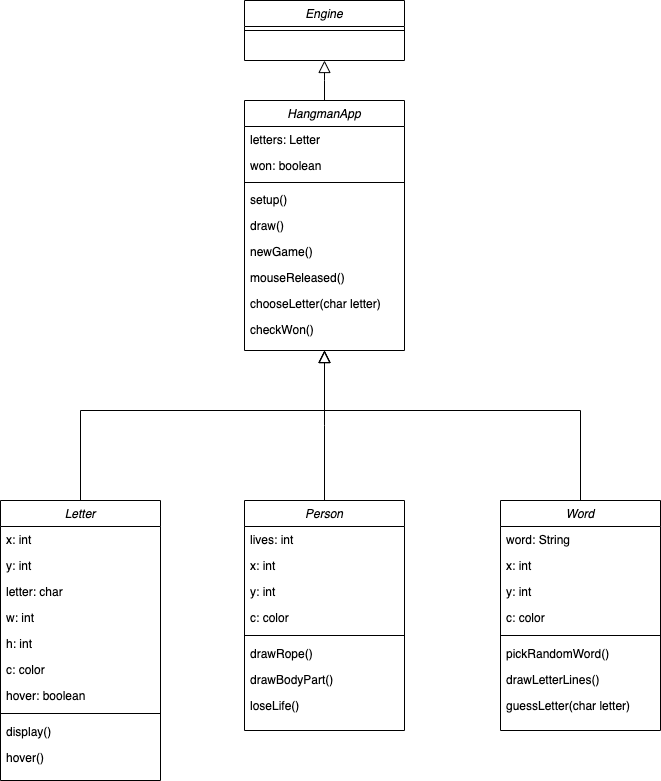

The diagram above was exported from draw.io. Its source (the exported page's mxGraphModel, read from the mxfile embedded in the PNG):
<mxGraphModel dx="922" dy="582" grid="1" gridSize="10" guides="1" tooltips="1" connect="1" arrows="1" fold="1" page="1" pageScale="1" pageWidth="827" pageHeight="1169" math="0" shadow="0">
  <root>
    <mxCell id="WIyWlLk6GJQsqaUBKTNV-0" />
    <mxCell id="WIyWlLk6GJQsqaUBKTNV-1" parent="WIyWlLk6GJQsqaUBKTNV-0" />
    <mxCell id="zkfFHV4jXpPFQw0GAbJ--0" value="HangmanApp" style="swimlane;fontStyle=2;align=center;verticalAlign=top;childLayout=stackLayout;horizontal=1;startSize=26;horizontalStack=0;resizeParent=1;resizeLast=0;collapsible=1;marginBottom=0;rounded=0;shadow=0;strokeWidth=1;" parent="WIyWlLk6GJQsqaUBKTNV-1" vertex="1">
      <mxGeometry x="344" y="150" width="160" height="250" as="geometry">
        <mxRectangle x="230" y="140" width="160" height="26" as="alternateBounds" />
      </mxGeometry>
    </mxCell>
    <mxCell id="zkfFHV4jXpPFQw0GAbJ--1" value="letters: Letter" style="text;align=left;verticalAlign=top;spacingLeft=4;spacingRight=4;overflow=hidden;rotatable=0;points=[[0,0.5],[1,0.5]];portConstraint=eastwest;" parent="zkfFHV4jXpPFQw0GAbJ--0" vertex="1">
      <mxGeometry y="26" width="160" height="26" as="geometry" />
    </mxCell>
    <mxCell id="c5Peuf2BnmfdVeFoVzd4-40" value="won: boolean" style="text;align=left;verticalAlign=top;spacingLeft=4;spacingRight=4;overflow=hidden;rotatable=0;points=[[0,0.5],[1,0.5]];portConstraint=eastwest;" parent="zkfFHV4jXpPFQw0GAbJ--0" vertex="1">
      <mxGeometry y="52" width="160" height="26" as="geometry" />
    </mxCell>
    <mxCell id="zkfFHV4jXpPFQw0GAbJ--4" value="" style="line;html=1;strokeWidth=1;align=left;verticalAlign=middle;spacingTop=-1;spacingLeft=3;spacingRight=3;rotatable=0;labelPosition=right;points=[];portConstraint=eastwest;" parent="zkfFHV4jXpPFQw0GAbJ--0" vertex="1">
      <mxGeometry y="78" width="160" height="8" as="geometry" />
    </mxCell>
    <mxCell id="zkfFHV4jXpPFQw0GAbJ--5" value="setup()" style="text;align=left;verticalAlign=top;spacingLeft=4;spacingRight=4;overflow=hidden;rotatable=0;points=[[0,0.5],[1,0.5]];portConstraint=eastwest;" parent="zkfFHV4jXpPFQw0GAbJ--0" vertex="1">
      <mxGeometry y="86" width="160" height="26" as="geometry" />
    </mxCell>
    <mxCell id="c5Peuf2BnmfdVeFoVzd4-30" value="draw()" style="text;align=left;verticalAlign=top;spacingLeft=4;spacingRight=4;overflow=hidden;rotatable=0;points=[[0,0.5],[1,0.5]];portConstraint=eastwest;" parent="zkfFHV4jXpPFQw0GAbJ--0" vertex="1">
      <mxGeometry y="112" width="160" height="26" as="geometry" />
    </mxCell>
    <mxCell id="c5Peuf2BnmfdVeFoVzd4-31" value="newGame()" style="text;align=left;verticalAlign=top;spacingLeft=4;spacingRight=4;overflow=hidden;rotatable=0;points=[[0,0.5],[1,0.5]];portConstraint=eastwest;" parent="zkfFHV4jXpPFQw0GAbJ--0" vertex="1">
      <mxGeometry y="138" width="160" height="26" as="geometry" />
    </mxCell>
    <mxCell id="m6P1TQ3DJWFEtI60VJ16-0" value="mouseReleased()" style="text;align=left;verticalAlign=top;spacingLeft=4;spacingRight=4;overflow=hidden;rotatable=0;points=[[0,0.5],[1,0.5]];portConstraint=eastwest;" vertex="1" parent="zkfFHV4jXpPFQw0GAbJ--0">
      <mxGeometry y="164" width="160" height="26" as="geometry" />
    </mxCell>
    <mxCell id="m6P1TQ3DJWFEtI60VJ16-1" value="chooseLetter(char letter)" style="text;align=left;verticalAlign=top;spacingLeft=4;spacingRight=4;overflow=hidden;rotatable=0;points=[[0,0.5],[1,0.5]];portConstraint=eastwest;" vertex="1" parent="zkfFHV4jXpPFQw0GAbJ--0">
      <mxGeometry y="190" width="160" height="26" as="geometry" />
    </mxCell>
    <mxCell id="m6P1TQ3DJWFEtI60VJ16-2" value="checkWon()" style="text;align=left;verticalAlign=top;spacingLeft=4;spacingRight=4;overflow=hidden;rotatable=0;points=[[0,0.5],[1,0.5]];portConstraint=eastwest;" vertex="1" parent="zkfFHV4jXpPFQw0GAbJ--0">
      <mxGeometry y="216" width="160" height="26" as="geometry" />
    </mxCell>
    <mxCell id="zkfFHV4jXpPFQw0GAbJ--12" value="" style="endArrow=block;endSize=10;endFill=0;shadow=0;strokeWidth=1;rounded=0;edgeStyle=elbowEdgeStyle;elbow=vertical;exitX=0.5;exitY=0;exitDx=0;exitDy=0;" parent="WIyWlLk6GJQsqaUBKTNV-1" target="zkfFHV4jXpPFQw0GAbJ--0" edge="1" source="c5Peuf2BnmfdVeFoVzd4-50">
      <mxGeometry width="160" relative="1" as="geometry">
        <mxPoint x="119" y="440" as="sourcePoint" />
        <mxPoint x="329" y="233" as="targetPoint" />
        <Array as="points">
          <mxPoint x="424" y="460" />
        </Array>
      </mxGeometry>
    </mxCell>
    <mxCell id="zkfFHV4jXpPFQw0GAbJ--16" value="" style="endArrow=block;endSize=10;endFill=0;shadow=0;strokeWidth=1;rounded=0;edgeStyle=elbowEdgeStyle;elbow=vertical;exitX=0.5;exitY=0;exitDx=0;exitDy=0;" parent="WIyWlLk6GJQsqaUBKTNV-1" target="zkfFHV4jXpPFQw0GAbJ--0" edge="1">
      <mxGeometry width="160" relative="1" as="geometry">
        <mxPoint x="424" y="550" as="sourcePoint" />
        <mxPoint x="439" y="301" as="targetPoint" />
      </mxGeometry>
    </mxCell>
    <mxCell id="c5Peuf2BnmfdVeFoVzd4-26" value="" style="endArrow=block;endSize=10;endFill=0;shadow=0;strokeWidth=1;rounded=0;edgeStyle=elbowEdgeStyle;elbow=vertical;exitX=0.5;exitY=0;exitDx=0;exitDy=0;" parent="WIyWlLk6GJQsqaUBKTNV-1" source="m6P1TQ3DJWFEtI60VJ16-19" edge="1">
      <mxGeometry width="160" relative="1" as="geometry">
        <mxPoint x="675" y="540" as="sourcePoint" />
        <mxPoint x="424" y="400" as="targetPoint" />
        <Array as="points">
          <mxPoint x="550" y="460" />
        </Array>
      </mxGeometry>
    </mxCell>
    <mxCell id="c5Peuf2BnmfdVeFoVzd4-50" value="Letter" style="swimlane;fontStyle=2;align=center;verticalAlign=top;childLayout=stackLayout;horizontal=1;startSize=26;horizontalStack=0;resizeParent=1;resizeLast=0;collapsible=1;marginBottom=0;rounded=0;shadow=0;strokeWidth=1;" parent="WIyWlLk6GJQsqaUBKTNV-1" vertex="1">
      <mxGeometry x="100" y="550" width="160" height="280" as="geometry">
        <mxRectangle x="230" y="140" width="160" height="26" as="alternateBounds" />
      </mxGeometry>
    </mxCell>
    <mxCell id="c5Peuf2BnmfdVeFoVzd4-51" value="x: int" style="text;align=left;verticalAlign=top;spacingLeft=4;spacingRight=4;overflow=hidden;rotatable=0;points=[[0,0.5],[1,0.5]];portConstraint=eastwest;" parent="c5Peuf2BnmfdVeFoVzd4-50" vertex="1">
      <mxGeometry y="26" width="160" height="26" as="geometry" />
    </mxCell>
    <mxCell id="c5Peuf2BnmfdVeFoVzd4-52" value="y: int" style="text;align=left;verticalAlign=top;spacingLeft=4;spacingRight=4;overflow=hidden;rotatable=0;points=[[0,0.5],[1,0.5]];portConstraint=eastwest;" parent="c5Peuf2BnmfdVeFoVzd4-50" vertex="1">
      <mxGeometry y="52" width="160" height="26" as="geometry" />
    </mxCell>
    <mxCell id="c5Peuf2BnmfdVeFoVzd4-53" value="letter: char" style="text;align=left;verticalAlign=top;spacingLeft=4;spacingRight=4;overflow=hidden;rotatable=0;points=[[0,0.5],[1,0.5]];portConstraint=eastwest;" parent="c5Peuf2BnmfdVeFoVzd4-50" vertex="1">
      <mxGeometry y="78" width="160" height="26" as="geometry" />
    </mxCell>
    <mxCell id="m6P1TQ3DJWFEtI60VJ16-4" value="w: int" style="text;align=left;verticalAlign=top;spacingLeft=4;spacingRight=4;overflow=hidden;rotatable=0;points=[[0,0.5],[1,0.5]];portConstraint=eastwest;" vertex="1" parent="c5Peuf2BnmfdVeFoVzd4-50">
      <mxGeometry y="104" width="160" height="26" as="geometry" />
    </mxCell>
    <mxCell id="m6P1TQ3DJWFEtI60VJ16-5" value="h: int" style="text;align=left;verticalAlign=top;spacingLeft=4;spacingRight=4;overflow=hidden;rotatable=0;points=[[0,0.5],[1,0.5]];portConstraint=eastwest;" vertex="1" parent="c5Peuf2BnmfdVeFoVzd4-50">
      <mxGeometry y="130" width="160" height="26" as="geometry" />
    </mxCell>
    <mxCell id="m6P1TQ3DJWFEtI60VJ16-6" value="c: color" style="text;align=left;verticalAlign=top;spacingLeft=4;spacingRight=4;overflow=hidden;rotatable=0;points=[[0,0.5],[1,0.5]];portConstraint=eastwest;" vertex="1" parent="c5Peuf2BnmfdVeFoVzd4-50">
      <mxGeometry y="156" width="160" height="26" as="geometry" />
    </mxCell>
    <mxCell id="m6P1TQ3DJWFEtI60VJ16-7" value="hover: boolean" style="text;align=left;verticalAlign=top;spacingLeft=4;spacingRight=4;overflow=hidden;rotatable=0;points=[[0,0.5],[1,0.5]];portConstraint=eastwest;" vertex="1" parent="c5Peuf2BnmfdVeFoVzd4-50">
      <mxGeometry y="182" width="160" height="26" as="geometry" />
    </mxCell>
    <mxCell id="c5Peuf2BnmfdVeFoVzd4-54" value="" style="line;html=1;strokeWidth=1;align=left;verticalAlign=middle;spacingTop=-1;spacingLeft=3;spacingRight=3;rotatable=0;labelPosition=right;points=[];portConstraint=eastwest;" parent="c5Peuf2BnmfdVeFoVzd4-50" vertex="1">
      <mxGeometry y="208" width="160" height="10" as="geometry" />
    </mxCell>
    <mxCell id="c5Peuf2BnmfdVeFoVzd4-56" value="display()" style="text;align=left;verticalAlign=top;spacingLeft=4;spacingRight=4;overflow=hidden;rotatable=0;points=[[0,0.5],[1,0.5]];portConstraint=eastwest;" parent="c5Peuf2BnmfdVeFoVzd4-50" vertex="1">
      <mxGeometry y="218" width="160" height="26" as="geometry" />
    </mxCell>
    <mxCell id="c5Peuf2BnmfdVeFoVzd4-55" value="hover()" style="text;align=left;verticalAlign=top;spacingLeft=4;spacingRight=4;overflow=hidden;rotatable=0;points=[[0,0.5],[1,0.5]];portConstraint=eastwest;" parent="c5Peuf2BnmfdVeFoVzd4-50" vertex="1">
      <mxGeometry y="244" width="160" height="26" as="geometry" />
    </mxCell>
    <mxCell id="c5Peuf2BnmfdVeFoVzd4-83" value="Engine" style="swimlane;fontStyle=2;align=center;verticalAlign=top;childLayout=stackLayout;horizontal=1;startSize=26;horizontalStack=0;resizeParent=1;resizeLast=0;collapsible=1;marginBottom=0;rounded=0;shadow=0;strokeWidth=1;swimlaneFillColor=#ffffff;" parent="WIyWlLk6GJQsqaUBKTNV-1" vertex="1">
      <mxGeometry x="344" y="50" width="160" height="60" as="geometry">
        <mxRectangle x="230" y="140" width="160" height="26" as="alternateBounds" />
      </mxGeometry>
    </mxCell>
    <mxCell id="c5Peuf2BnmfdVeFoVzd4-87" value="" style="line;html=1;strokeWidth=1;align=left;verticalAlign=middle;spacingTop=-1;spacingLeft=3;spacingRight=3;rotatable=0;labelPosition=right;points=[];portConstraint=eastwest;" parent="c5Peuf2BnmfdVeFoVzd4-83" vertex="1">
      <mxGeometry y="26" width="160" height="8" as="geometry" />
    </mxCell>
    <mxCell id="c5Peuf2BnmfdVeFoVzd4-91" value="" style="endArrow=block;endSize=10;endFill=0;shadow=0;strokeWidth=1;rounded=0;edgeStyle=elbowEdgeStyle;elbow=vertical;exitX=0.5;exitY=0;exitDx=0;exitDy=0;" parent="WIyWlLk6GJQsqaUBKTNV-1" source="zkfFHV4jXpPFQw0GAbJ--0" edge="1">
      <mxGeometry width="160" relative="1" as="geometry">
        <mxPoint x="705" y="150" as="sourcePoint" />
        <mxPoint x="424" y="110" as="targetPoint" />
        <Array as="points" />
      </mxGeometry>
    </mxCell>
    <mxCell id="m6P1TQ3DJWFEtI60VJ16-8" value="Person" style="swimlane;fontStyle=2;align=center;verticalAlign=top;childLayout=stackLayout;horizontal=1;startSize=26;horizontalStack=0;resizeParent=1;resizeLast=0;collapsible=1;marginBottom=0;rounded=0;shadow=0;strokeWidth=1;" vertex="1" parent="WIyWlLk6GJQsqaUBKTNV-1">
      <mxGeometry x="344" y="550" width="160" height="230" as="geometry">
        <mxRectangle x="230" y="140" width="160" height="26" as="alternateBounds" />
      </mxGeometry>
    </mxCell>
    <mxCell id="m6P1TQ3DJWFEtI60VJ16-9" value="lives: int" style="text;align=left;verticalAlign=top;spacingLeft=4;spacingRight=4;overflow=hidden;rotatable=0;points=[[0,0.5],[1,0.5]];portConstraint=eastwest;" vertex="1" parent="m6P1TQ3DJWFEtI60VJ16-8">
      <mxGeometry y="26" width="160" height="26" as="geometry" />
    </mxCell>
    <mxCell id="m6P1TQ3DJWFEtI60VJ16-10" value="x: int" style="text;align=left;verticalAlign=top;spacingLeft=4;spacingRight=4;overflow=hidden;rotatable=0;points=[[0,0.5],[1,0.5]];portConstraint=eastwest;" vertex="1" parent="m6P1TQ3DJWFEtI60VJ16-8">
      <mxGeometry y="52" width="160" height="26" as="geometry" />
    </mxCell>
    <mxCell id="m6P1TQ3DJWFEtI60VJ16-11" value="y: int" style="text;align=left;verticalAlign=top;spacingLeft=4;spacingRight=4;overflow=hidden;rotatable=0;points=[[0,0.5],[1,0.5]];portConstraint=eastwest;" vertex="1" parent="m6P1TQ3DJWFEtI60VJ16-8">
      <mxGeometry y="78" width="160" height="26" as="geometry" />
    </mxCell>
    <mxCell id="m6P1TQ3DJWFEtI60VJ16-12" value="c: color" style="text;align=left;verticalAlign=top;spacingLeft=4;spacingRight=4;overflow=hidden;rotatable=0;points=[[0,0.5],[1,0.5]];portConstraint=eastwest;" vertex="1" parent="m6P1TQ3DJWFEtI60VJ16-8">
      <mxGeometry y="104" width="160" height="26" as="geometry" />
    </mxCell>
    <mxCell id="m6P1TQ3DJWFEtI60VJ16-16" value="" style="line;html=1;strokeWidth=1;align=left;verticalAlign=middle;spacingTop=-1;spacingLeft=3;spacingRight=3;rotatable=0;labelPosition=right;points=[];portConstraint=eastwest;" vertex="1" parent="m6P1TQ3DJWFEtI60VJ16-8">
      <mxGeometry y="130" width="160" height="10" as="geometry" />
    </mxCell>
    <mxCell id="m6P1TQ3DJWFEtI60VJ16-14" value="drawRope()" style="text;align=left;verticalAlign=top;spacingLeft=4;spacingRight=4;overflow=hidden;rotatable=0;points=[[0,0.5],[1,0.5]];portConstraint=eastwest;" vertex="1" parent="m6P1TQ3DJWFEtI60VJ16-8">
      <mxGeometry y="140" width="160" height="26" as="geometry" />
    </mxCell>
    <mxCell id="m6P1TQ3DJWFEtI60VJ16-15" value="drawBodyPart()" style="text;align=left;verticalAlign=top;spacingLeft=4;spacingRight=4;overflow=hidden;rotatable=0;points=[[0,0.5],[1,0.5]];portConstraint=eastwest;" vertex="1" parent="m6P1TQ3DJWFEtI60VJ16-8">
      <mxGeometry y="166" width="160" height="26" as="geometry" />
    </mxCell>
    <mxCell id="m6P1TQ3DJWFEtI60VJ16-17" value="loseLife()" style="text;align=left;verticalAlign=top;spacingLeft=4;spacingRight=4;overflow=hidden;rotatable=0;points=[[0,0.5],[1,0.5]];portConstraint=eastwest;" vertex="1" parent="m6P1TQ3DJWFEtI60VJ16-8">
      <mxGeometry y="192" width="160" height="26" as="geometry" />
    </mxCell>
    <mxCell id="m6P1TQ3DJWFEtI60VJ16-19" value="Word" style="swimlane;fontStyle=2;align=center;verticalAlign=top;childLayout=stackLayout;horizontal=1;startSize=26;horizontalStack=0;resizeParent=1;resizeLast=0;collapsible=1;marginBottom=0;rounded=0;shadow=0;strokeWidth=1;" vertex="1" parent="WIyWlLk6GJQsqaUBKTNV-1">
      <mxGeometry x="600" y="550" width="160" height="230" as="geometry">
        <mxRectangle x="230" y="140" width="160" height="26" as="alternateBounds" />
      </mxGeometry>
    </mxCell>
    <mxCell id="m6P1TQ3DJWFEtI60VJ16-20" value="word: String" style="text;align=left;verticalAlign=top;spacingLeft=4;spacingRight=4;overflow=hidden;rotatable=0;points=[[0,0.5],[1,0.5]];portConstraint=eastwest;" vertex="1" parent="m6P1TQ3DJWFEtI60VJ16-19">
      <mxGeometry y="26" width="160" height="26" as="geometry" />
    </mxCell>
    <mxCell id="m6P1TQ3DJWFEtI60VJ16-21" value="x: int" style="text;align=left;verticalAlign=top;spacingLeft=4;spacingRight=4;overflow=hidden;rotatable=0;points=[[0,0.5],[1,0.5]];portConstraint=eastwest;" vertex="1" parent="m6P1TQ3DJWFEtI60VJ16-19">
      <mxGeometry y="52" width="160" height="26" as="geometry" />
    </mxCell>
    <mxCell id="m6P1TQ3DJWFEtI60VJ16-22" value="y: int" style="text;align=left;verticalAlign=top;spacingLeft=4;spacingRight=4;overflow=hidden;rotatable=0;points=[[0,0.5],[1,0.5]];portConstraint=eastwest;" vertex="1" parent="m6P1TQ3DJWFEtI60VJ16-19">
      <mxGeometry y="78" width="160" height="26" as="geometry" />
    </mxCell>
    <mxCell id="m6P1TQ3DJWFEtI60VJ16-23" value="c: color" style="text;align=left;verticalAlign=top;spacingLeft=4;spacingRight=4;overflow=hidden;rotatable=0;points=[[0,0.5],[1,0.5]];portConstraint=eastwest;" vertex="1" parent="m6P1TQ3DJWFEtI60VJ16-19">
      <mxGeometry y="104" width="160" height="26" as="geometry" />
    </mxCell>
    <mxCell id="m6P1TQ3DJWFEtI60VJ16-27" value="" style="line;html=1;strokeWidth=1;align=left;verticalAlign=middle;spacingTop=-1;spacingLeft=3;spacingRight=3;rotatable=0;labelPosition=right;points=[];portConstraint=eastwest;" vertex="1" parent="m6P1TQ3DJWFEtI60VJ16-19">
      <mxGeometry y="130" width="160" height="10" as="geometry" />
    </mxCell>
    <mxCell id="m6P1TQ3DJWFEtI60VJ16-24" value="pickRandomWord()" style="text;align=left;verticalAlign=top;spacingLeft=4;spacingRight=4;overflow=hidden;rotatable=0;points=[[0,0.5],[1,0.5]];portConstraint=eastwest;" vertex="1" parent="m6P1TQ3DJWFEtI60VJ16-19">
      <mxGeometry y="140" width="160" height="26" as="geometry" />
    </mxCell>
    <mxCell id="m6P1TQ3DJWFEtI60VJ16-25" value="drawLetterLines()" style="text;align=left;verticalAlign=top;spacingLeft=4;spacingRight=4;overflow=hidden;rotatable=0;points=[[0,0.5],[1,0.5]];portConstraint=eastwest;" vertex="1" parent="m6P1TQ3DJWFEtI60VJ16-19">
      <mxGeometry y="166" width="160" height="26" as="geometry" />
    </mxCell>
    <mxCell id="m6P1TQ3DJWFEtI60VJ16-26" value="guessLetter(char letter)" style="text;align=left;verticalAlign=top;spacingLeft=4;spacingRight=4;overflow=hidden;rotatable=0;points=[[0,0.5],[1,0.5]];portConstraint=eastwest;" vertex="1" parent="m6P1TQ3DJWFEtI60VJ16-19">
      <mxGeometry y="192" width="160" height="26" as="geometry" />
    </mxCell>
  </root>
</mxGraphModel>